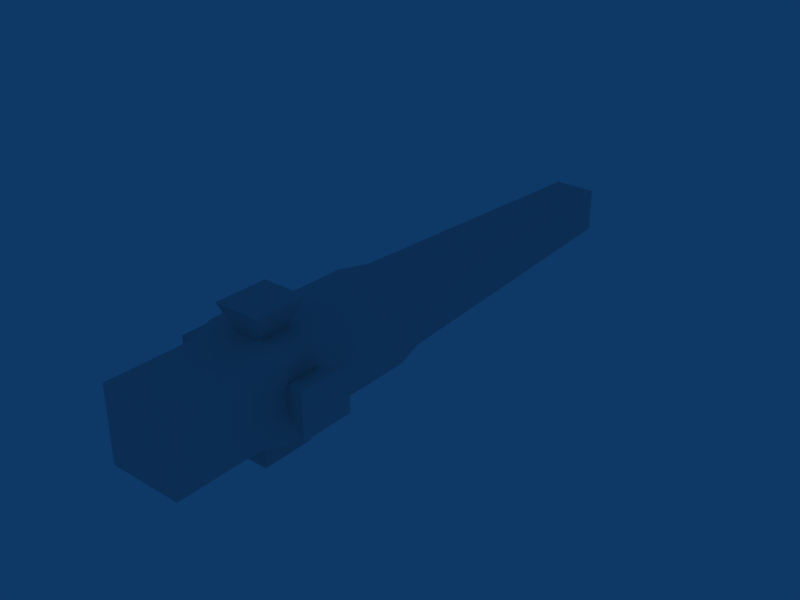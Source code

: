 # Source: laser-01.blend  (saved by Blender 2.49.2; exported with 4.5.12 LTS)
import bpy
from mathutils import Matrix  # noqa: F401  (used for matrix-valued properties, if any)

bpy.ops.wm.read_factory_settings(use_empty=True)
scene = bpy.context.scene
scene.name = 'Scene'

# ---- collections
col_collection_1 = bpy.data.collections.new('Collection 1'); scene.collection.children.link(col_collection_1)

# ---- world
world_world = bpy.data.worlds.new('World'); scene.world = world_world
world_world.color = (0.05656, 0.2208, 0.4)
world_world.use_sun_shadow = False
world_world.sun_shadow_jitter_overblur = 0.0
world_world.cycles.sampling_method = 'MANUAL'
world_world.cycles.sample_map_resolution = 256

# ---- meshes
me_laser_01 = bpy.data.meshes.new('laser-01')
me_laser_01.from_pydata([(0.8333, 0.9975, -0.8667), (1.402, -0.335, -1.402), (-1.402, -0.335, -1.402), (-0.8333, 0.9975, -0.8667), (0.8333, 0.9975, 0.8667), (1.402, -0.335, 1.402), (-1.402, -0.335, 1.402), (-0.8333, 0.9975, 0.8667), (-1.439, -1.332, 1.439), (1.439, -1.332, 1.439), (-1.439, -1.332, -1.439), (1.439, -1.332, -1.439), (1.201, -0.2078, -1.201), (-1.201, -0.2078, -1.201), (1.201, -0.2078, 1.201), (-1.201, -0.2078, 1.201), (-0.6667, 0.9975, 0.6667), (0.6667, 0.9975, 0.6667), (-0.6667, 0.9975, -0.6667), (0.6667, 0.9975, -0.6667), (0.6667, 0.9642, -0.6667), (-0.6667, 0.9642, -0.6667), (0.6667, 0.9642, 0.6667), (-0.6667, 0.9642, 0.6667), (-1.415, -0.6675, -1.415), (-1.427, -1.0, -1.427), (-1.415, -0.6675, 1.415), (-1.427, -1.0, 1.427), (1.415, -0.6675, 1.415), (1.427, -1.0, 1.427), (1.415, -0.6675, -1.415), (1.427, -1.0, -1.427), (-1.662, -0.7688, -1.662), (-1.667, -0.8987, -1.667), (-1.667, -0.8987, 1.667), (-1.662, -0.7688, 1.662), (1.662, -0.7688, 1.662), (1.667, -0.8987, 1.667), (1.662, -0.7688, -1.662), (1.667, -0.8987, -1.667), (-1.662, -0.7688, -0.5541), (-1.662, -0.7688, 0.5541), (-1.667, -0.8987, -0.5557), (-1.667, -0.8987, 0.5557), (1.662, -0.7688, 0.5541), (1.662, -0.7688, -0.5541), (1.667, -0.8987, 0.5557), (1.667, -0.8987, -0.5557), (-0.5541, -0.7688, 1.662), (0.5541, -0.7688, 1.662), (-0.5557, -0.8987, 1.667), (0.5557, -0.8987, 1.667), (-0.5541, -0.7688, -1.662), (0.5541, -0.7688, -1.662), (-0.5557, -0.8987, -1.667), (0.5557, -0.8987, -1.667), (-0.8894, -0.7295, -2.668), (-0.892, -0.938, -2.676), (0.892, -0.938, -2.676), (0.8894, -0.7295, -2.668), (0.892, -0.938, 2.676), (0.8894, -0.7295, 2.668), (-0.8894, -0.7295, 2.668), (-0.892, -0.938, 2.676), (2.668, -0.7295, -0.8894), (2.676, -0.938, -0.892), (2.668, -0.7295, 0.8894), (2.676, -0.938, 0.892), (-2.676, -0.938, 0.892), (-2.668, -0.7295, 0.8894), (-2.676, -0.938, -0.892), (-2.668, -0.7295, -0.8894)], [], [(11, 9, 8, 10), (0, 12, 13, 3), (12, 1, 2, 13), (7, 15, 14, 4), (15, 6, 5, 14), (12, 0, 4, 14), (14, 5, 1, 12), (6, 15, 13, 2), (15, 7, 3, 13), (3, 7, 16, 18), (4, 0, 19, 17), (7, 4, 17, 16), (0, 3, 18, 19), (19, 18, 21, 20), (16, 17, 22, 23), (17, 19, 20, 22), (18, 16, 23, 21), (22, 20, 21, 23), (2, 24, 26, 6), (25, 10, 8, 27), (5, 28, 30, 1), (29, 9, 11, 31), (6, 26, 28, 5), (27, 8, 9, 29), (1, 30, 24, 2), (31, 11, 10, 25), (40, 41, 26, 24), (32, 40, 24), (41, 35, 26), (33, 42, 40, 32), (43, 34, 35, 41), (43, 42, 25, 27), (34, 43, 27), (42, 33, 25), (44, 45, 30, 28), (36, 44, 28), (45, 38, 30), (37, 46, 44, 36), (47, 39, 38, 45), (47, 46, 29, 31), (39, 47, 31), (46, 37, 29), (48, 49, 28, 26), (35, 48, 26), (49, 36, 28), (34, 50, 48, 35), (51, 37, 36, 49), (51, 50, 27, 29), (37, 51, 29), (50, 34, 27), (53, 52, 24, 30), (38, 53, 30), (52, 32, 24), (39, 55, 53, 38), (54, 33, 32, 52), (54, 55, 31, 25), (33, 54, 25), (55, 39, 31), (54, 52, 56, 57), (53, 55, 58, 59), (51, 49, 61, 60), (48, 50, 63, 62), (47, 45, 64, 65), (44, 46, 67, 66), (43, 41, 69, 68), (40, 42, 70, 71), (55, 54, 57, 58), (52, 53, 59, 56), (50, 51, 60, 63), (49, 48, 62, 61), (46, 47, 65, 67), (45, 44, 66, 64), (42, 43, 68, 70), (41, 40, 71, 69), (58, 57, 56, 59), (63, 60, 61, 62), (67, 65, 64, 66), (70, 68, 69, 71)])
_uv = me_laser_01.uv_layers.new(name='UVTex')
_uv.uv.foreach_set('vector', [0.7107, 0.5976, 0.7098, 0.9829, 0.5166, 0.981, 0.5175, 0.5957, 0.6664, 0.2551, 0.6902, 0.4166, 0.5347, 0.4166, 0.5585, 0.2551, 0.6902, 0.4166, 0.7085, 0.4639, 0.5203, 0.4621, 0.5347, 0.4166, 0.3028, 0.2661, 0.3274, 0.4126, 0.171, 0.4214, 0.1861, 0.2643, 0.3274, 0.4126, 0.3497, 0.4611, 0.1609, 0.4633, 0.171, 0.4214, 0.7192, 0.4179, 0.7349, 0.2513, 0.8333, 0.2502, 0.8691, 0.42, 0.8691, 0.42, 0.89, 0.4629, 0.7085, 0.4639, 0.7192, 0.4179, 0.3497, 0.4611, 0.3579, 0.4172, 0.5158, 0.4198, 0.5203, 0.4621, 0.3579, 0.4172, 0.3643, 0.2549, 0.4926, 0.2567, 0.5158, 0.4198, 0.4926, 0.2567, 0.3643, 0.2549, 0.3753, 0.2291, 0.4745, 0.2298, 0.8333, 0.2502, 0.7349, 0.2513, 0.7472, 0.2233, 0.817, 0.2257, 0.3028, 0.2661, 0.1861, 0.2643, 0.1957, 0.2404, 0.2903, 0.2386, 0.6664, 0.2551, 0.5585, 0.2551, 0.5693, 0.2293, 0.6556, 0.2293, 0.6556, 0.2293, 0.5693, 0.2293, 0.5705, 0.207, 0.6568, 0.207, 0.2903, 0.2386, 0.1957, 0.2404, 0.1956, 0.2184, 0.2902, 0.2166, 0.817, 0.2257, 0.7472, 0.2233, 0.7475, 0.2015, 0.8173, 0.2039, 0.4745, 0.2298, 0.3753, 0.2291, 0.3743, 0.2076, 0.4736, 0.2082, 0.6568, 0.03489, 0.6568, 0.207, 0.5705, 0.207, 0.5705, 0.03489, 0.5203, 0.4621, 0.5194, 0.5067, 0.353, 0.5053, 0.3497, 0.4611, 0.5185, 0.5512, 0.5175, 0.5957, 0.3596, 0.5937, 0.3563, 0.5495, 0.89, 0.4629, 0.8924, 0.5072, 0.7092, 0.5085, 0.7085, 0.4639, 0.8948, 0.5515, 0.8971, 0.5958, 0.7107, 0.5976, 0.71, 0.553, 0.3497, 0.4611, 0.353, 0.5053, 0.1625, 0.5072, 0.1609, 0.4633, 0.3563, 0.5495, 0.3596, 0.5937, 0.1657, 0.5951, 0.1641, 0.5512, 0.7085, 0.4639, 0.7092, 0.5085, 0.5194, 0.5067, 0.5203, 0.4621, 0.71, 0.553, 0.7107, 0.5976, 0.5175, 0.5957, 0.5185, 0.5512, 0.4641, 0.521, 0.4091, 0.5205, 0.353, 0.5053, 0.5194, 0.5067, 0.5191, 0.5215, 0.4641, 0.521, 0.5194, 0.5067, 0.4091, 0.5205, 0.3541, 0.5201, 0.353, 0.5053, 0.5188, 0.5363, 0.4643, 0.5358, 0.4641, 0.521, 0.5191, 0.5215, 0.4097, 0.5353, 0.3552, 0.5348, 0.3541, 0.5201, 0.4091, 0.5205, 0.4097, 0.5353, 0.4643, 0.5358, 0.5185, 0.5512, 0.3563, 0.5495, 0.3552, 0.5348, 0.4097, 0.5353, 0.3563, 0.5495, 0.4643, 0.5358, 0.5188, 0.5363, 0.5185, 0.5512, 0.8319, 0.5224, 0.7707, 0.5229, 0.7092, 0.5085, 0.8924, 0.5072, 0.8932, 0.522, 0.8319, 0.5224, 0.8924, 0.5072, 0.7707, 0.5229, 0.7095, 0.5233, 0.7092, 0.5085, 0.894, 0.5367, 0.8325, 0.5372, 0.8319, 0.5224, 0.8932, 0.522, 0.7711, 0.5377, 0.7097, 0.5382, 0.7095, 0.5233, 0.7707, 0.5229, 0.7711, 0.5377, 0.8325, 0.5372, 0.8948, 0.5515, 0.71, 0.553, 0.7097, 0.5382, 0.7711, 0.5377, 0.71, 0.553, 0.8325, 0.5372, 0.894, 0.5367, 0.8948, 0.5515, 0.2904, 0.5207, 0.2267, 0.5213, 0.1625, 0.5072, 0.353, 0.5053, 0.3541, 0.5201, 0.2904, 0.5207, 0.353, 0.5053, 0.2267, 0.5213, 0.163, 0.5219, 0.1625, 0.5072, 0.3552, 0.5348, 0.2913, 0.5354, 0.2904, 0.5207, 0.3541, 0.5201, 0.2275, 0.5359, 0.1636, 0.5365, 0.163, 0.5219, 0.2267, 0.5213, 0.2275, 0.5359, 0.2913, 0.5354, 0.3563, 0.5495, 0.1641, 0.5512, 0.1636, 0.5365, 0.2275, 0.5359, 0.1641, 0.5512, 0.2913, 0.5354, 0.3552, 0.5348, 0.3563, 0.5495, 0.646, 0.5227, 0.5826, 0.5221, 0.5194, 0.5067, 0.7092, 0.5085, 0.7095, 0.5233, 0.646, 0.5227, 0.7092, 0.5085, 0.5826, 0.5221, 0.5191, 0.5215, 0.5194, 0.5067, 0.7097, 0.5382, 0.6461, 0.5376, 0.646, 0.5227, 0.7095, 0.5233, 0.5824, 0.537, 0.5188, 0.5363, 0.5191, 0.5215, 0.5826, 0.5221, 0.5824, 0.537, 0.6461, 0.5376, 0.71, 0.553, 0.5185, 0.5512, 0.5188, 0.5363, 0.5824, 0.537, 0.5185, 0.5512, 0.6461, 0.5376, 0.7097, 0.5382, 0.71, 0.553, 0.6461, 0.5376, 0.5824, 0.537, 0.5826, 0.5221, 0.646, 0.5227, 0.6461, 0.5376, 0.5824, 0.537, 0.5826, 0.5221, 0.646, 0.5227, 0.2913, 0.5354, 0.2275, 0.5359, 0.2267, 0.5213, 0.2904, 0.5207, 0.2913, 0.5354, 0.2275, 0.5359, 0.2267, 0.5213, 0.2904, 0.5207, 0.8325, 0.5372, 0.7711, 0.5377, 0.7707, 0.5229, 0.8319, 0.5224, 0.8325, 0.5372, 0.7711, 0.5377, 0.7707, 0.5229, 0.8319, 0.5224, 0.4643, 0.5358, 0.4097, 0.5353, 0.4091, 0.5205, 0.4641, 0.521, 0.4643, 0.5358, 0.4097, 0.5353, 0.4091, 0.5205, 0.4641, 0.521, 0.6461, 0.5376, 0.5824, 0.537, 0.5826, 0.5221, 0.646, 0.5227, 0.6461, 0.5376, 0.5824, 0.537, 0.5826, 0.5221, 0.646, 0.5227, 0.2913, 0.5354, 0.2275, 0.5359, 0.2267, 0.5213, 0.2904, 0.5207, 0.2913, 0.5354, 0.2275, 0.5359, 0.2267, 0.5213, 0.2904, 0.5207, 0.8325, 0.5372, 0.7711, 0.5377, 0.7707, 0.5229, 0.8319, 0.5224, 0.8325, 0.5372, 0.7711, 0.5377, 0.7707, 0.5229, 0.8319, 0.5224, 0.4643, 0.5358, 0.4097, 0.5353, 0.4091, 0.5205, 0.4641, 0.521, 0.4643, 0.5358, 0.4097, 0.5353, 0.4091, 0.5205, 0.4641, 0.521, 0.6461, 0.5376, 0.5824, 0.537, 0.5826, 0.5221, 0.646, 0.5227, 0.2913, 0.5354, 0.2275, 0.5359, 0.2267, 0.5213, 0.2904, 0.5207, 0.8325, 0.5372, 0.7711, 0.5377, 0.7707, 0.5229, 0.8319, 0.5224, 0.4643, 0.5358, 0.4097, 0.5353, 0.4091, 0.5205, 0.4641, 0.521])
me_laser_01.use_remesh_preserve_volume = False
me_laser_01.use_remesh_preserve_attributes = False
me_laser_01.use_mirror_vertex_groups = False
me_laser_01.update()

# ---- objects
ob_laser_01 = bpy.data.objects.new('laser-01', me_laser_01)

# ---- transforms, parenting, visibility, modifiers, constraints
ob_laser_01.location = (0.0, 0.0, 0.0)
ob_laser_01.scale = (0.3, 3.008, 0.3)
ob_laser_01.lock_rotations_4d = False
ob_laser_01.empty_display_type = 'ARROWS'
ob_laser_01.lineart.crease_threshold = 0.0

# ---- collection membership
col_collection_1.objects.link(ob_laser_01)

# ---- scene / render settings (as saved in the file)
scene.frame_start = 1; scene.frame_end = 250; scene.frame_set(1)
scene.render.engine = 'BLENDER_EEVEE_NEXT'
scene.render.image_settings.file_format = 'JPEG'
scene.render.image_settings.color_mode = 'RGB'
scene.render.image_settings.compression = 90
scene.render.resolution_x = 800
scene.render.resolution_y = 600
scene.render.pixel_aspect_x = 100.0
scene.render.pixel_aspect_y = 100.0
scene.render.fps = 25
scene.render.dither_intensity = 0.0
scene.render.use_compositing = False
scene.render.use_sequencer = False
scene.render.bake_margin = 2
scene.render.bake_bias = 0.0
scene.render.use_stamp_time = False
scene.render.use_stamp_date = False
scene.render.use_stamp_frame = False
scene.render.use_stamp_camera = False
scene.render.use_stamp_scene = False
scene.render.use_stamp_filename = False
scene.render.use_stamp_render_time = False
scene.render.stamp_font_size = 0
scene.cycles.use_denoising = False
scene.cycles.samples = 10
scene.cycles.sampling_pattern = 'TABULATED_SOBOL'
scene.cycles.light_sampling_threshold = 0.0
scene.cycles.use_adaptive_sampling = False
scene.cycles.use_light_tree = False
scene.cycles.blur_glossy = 0.0
scene.cycles.volume_bounces = 1
scene.cycles.pixel_filter_type = 'GAUSSIAN'
scene.cycles.sample_clamp_indirect = 0.0
scene.view_settings.view_transform = 'Raw'
bpy.context.view_layer.update()

# ---- added for rendering (the .blend has no active camera): camera
cam_auto = bpy.data.cameras.new('AutoCamera')
cam_auto.lens = 50.0
cam_auto.sensor_width = 36.0
cam_auto.clip_end = 1000.0
ob_auto_camera = bpy.data.objects.new('AutoCamera', cam_auto)
scene.collection.objects.link(ob_auto_camera)
ob_auto_camera.location = (6.81551, -8.68244, 5.45241)
ob_auto_camera.rotation_euler = (1.09748, -7.21219e-08, 0.694738)
scene.camera = ob_auto_camera
bpy.context.view_layer.update()
